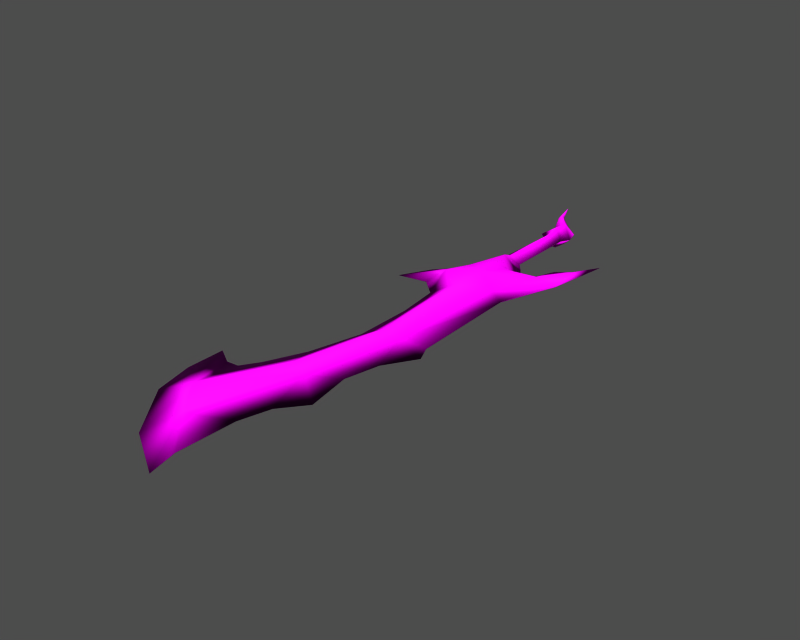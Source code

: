 # Source: i003008.blend  (saved by Blender 3.6.13; exported with 4.5.12 LTS)
import bpy
from mathutils import Matrix  # noqa: F401  (used for matrix-valued properties, if any)

bpy.ops.wm.read_factory_settings(use_empty=True)
scene = bpy.context.scene
scene.name = '1'

# ---- collections
col_collection_1 = bpy.data.collections.new('Collection 1'); scene.collection.children.link(col_collection_1)

# ---- images (referenced by path relative to the original .blend; pixels are not part of the script)
import os
ASSET_DIR = os.environ.get("B2B_ASSET_DIR", "")  # directory of the original .blend (textures are referenced by path, not embedded)
HERE = os.path.dirname(os.path.abspath(__file__))  # packed textures are extracted next to this script under _unpacked/

def load_image(name, relpath, width, height, colorspace="sRGB"):
    """Load a texture the original file referenced (path relative to the .blend, or extracted next to this script)."""
    p = next((c for c in (os.path.join(HERE, relpath), os.path.join(ASSET_DIR, relpath)) if relpath and os.path.exists(c)), "")
    if p:
        img = bpy.data.images.load(p, check_existing=True)
        img.name = name
    else:  # same state as the original file: an image datablock whose file is absent (Cycles renders it pink)
        img = bpy.data.images.new(name, width, height)
        img.source = "FILE"
        img.filepath = "//" + (relpath or name)
    img.colorspace_settings.name = colorspace
    return img
img_i003008_diff_0 = load_image('i003008_diff_0', 'item00028.dds', 1024, 1024, 'Non-Color')
img_i003008_norm_0 = load_image('i003008_norm_0', 'item00028_n.dds', 1024, 1024, 'Non-Color')
img_i003008_spec_0 = load_image('i003008_spec_0', 'item00028_sp.dds', 1024, 1024, 'Non-Color')

# ---- materials (node trees are filled in below, after node groups)
mat_i003008_mat_001 = bpy.data.materials.new('i003008_mat.001')

# ---- material node trees
mat_i003008_mat_001.use_nodes = True; mat_i003008_mat_001.node_tree.nodes.clear()
_N = mat_i003008_mat_001.node_tree.nodes; _L = mat_i003008_mat_001.node_tree.links
n0 = _N.new('ShaderNodeBsdfPrincipled'); n0.name = 'Principled BSDF'; n0.location = (0, 0)
n0.distribution = 'GGX'
n0.subsurface_method = 'RANDOM_WALK_SKIN'
n0.inputs[3].default_value = 1.45
n0.inputs[27].default_value = (0.0, 0.0, 0.0, 1.0)
n0.inputs[28].default_value = 1.0
n1 = _N.new('ShaderNodeOutputMaterial'); n1.name = 'Material Output'; n1.location = (0, 0)
n2 = _N.new('ShaderNodeTexImage'); n2.name = 'Image Texture'; n2.location = (0, 0)
n2.image = img_i003008_diff_0
n3 = _N.new('ShaderNodeUVMap'); n3.name = 'UV Map'; n3.location = (0, 0)
n4 = _N.new('ShaderNodeTexImage'); n4.name = 'Image Texture.001'; n4.location = (0, 0)
n4.image = img_i003008_norm_0
n5 = _N.new('ShaderNodeNormalMap'); n5.name = 'Normal Map'; n5.location = (0, 0)
n6 = _N.new('ShaderNodeUVMap'); n6.name = 'UV Map.001'; n6.location = (0, 0)
n7 = _N.new('ShaderNodeTexImage'); n7.name = 'Image Texture.002'; n7.location = (0, 0)
n7.image = img_i003008_spec_0
n8 = _N.new('ShaderNodeUVMap'); n8.name = 'UV Map.002'; n8.location = (0, 0)
_L.new(n0.outputs[0], n1.inputs[0])
_L.new(n2.outputs[0], n0.inputs[0])
_L.new(n3.outputs[0], n2.inputs[0])
_L.new(n4.outputs[0], n5.inputs[1])
_L.new(n5.outputs[0], n0.inputs[5])
_L.new(n6.outputs[0], n4.inputs[0])
_L.new(n7.outputs[0], n0.inputs[13])
_L.new(n8.outputs[0], n7.inputs[0])
n1.is_active_output = True

# ---- meshes
me_i003008 = bpy.data.meshes.new('i003008')
me_i003008.from_pydata([(-16.69, -96.43, -0.03866), (-12.0, -91.72, -1.179), (-7.532, -108.3, -0.03866), (-14.74, -81.0, -0.03866), (-11.91, -80.79, -0.03866), (-9.295, -76.74, -0.03866), (-2.23, -74.67, -1.901), (-5.26, -67.74, -0.03866), (-6.041, -22.19, -1.901), (1.716, -29.29, -2.972), (-3.431, -31.15, -0.03866), (-7.718, -27.28, -0.03866), (10.94, -10.89, -1.009), (4.815, -14.46, -2.315), (9.359, -9.913, -0.03866), (3.237, -54.37, -2.661), (-2.148, -41.58, -0.03866), (-2.148, -55.51, -0.03866), (2.165, -77.0, -1.818), (-4.686, -100.4, -1.71), (8.351, -24.5, -1.864), (7.005, -54.53, -1.824), (-3.046, -17.23, -2.167), (-5.908, -15.65, -0.03866), (-4.025, -10.07, -0.03866), (0.8426, -9.016, -3.018), (-14.71, -28.49, -0.03866), (-10.83, -21.17, -0.03866), (2.179, -20.11, -3.156), (-18.81, -87.45, -0.03866), (16.24, -10.99, -0.03866), (15.42, -2.826, -0.5848), (18.52, 4.37, -0.03866), (0.8084, 11.76, -1.937), (3.039, 11.8, -0.03866), (3.119, -5.962, -0.03866), (0.727, -6.246, -1.882), (-2.149, -6.587, -0.03866), (-1.653, 11.48, -0.03866), (0.7544, 19.0, -0.8659), (0.2237, 19.42, -0.03866), (3.318, 17.57, -0.03866), (1.242, 16.55, -2.644), (3.318, 17.57, -0.03866), (-1.736, 16.58, -0.7587), (-2.419, 16.45, -0.03866), (0.7383, 13.26, -2.725), (-3.168, 12.94, -0.03866), (4.289, 13.96, -0.03866), (-1.546, 19.78, -3.119), (-2.627, 23.83, -3.636), (-1.596, 20.44, -2.139), (-1.596, 20.44, -2.139), (-2.627, 23.83, -3.636), (-2.754, 19.81, -2.212), (-2.754, 19.81, -2.212), (-1.736, 16.58, -0.7587), (0.7544, 19.0, -0.8659), (14.57, -2.291, -0.03866), (11.58, -4.374, -0.03866), (-18.82, -78.52, -0.03866), (2.214, -108.3, -0.03867), (3.692, -115.0, -0.03867), (2.759, -94.81, -0.03867), (4.756, -87.65, -0.03867), (9.335, -82.0, -0.03867), (7.469, -71.34, -0.03867), (9.263, -63.12, -0.03867), (13.73, -55.88, -0.03867), (11.21, -25.02, -0.03866), (12.04, -52.06, -0.03867), (5.057, -8.438, -0.03866), (6.581, -10.68, -0.03866), (-12.0, -91.72, 1.102), (-2.23, -74.67, 1.824), (-6.041, -22.19, 1.824), (1.716, -29.29, 2.895), (4.815, -14.46, 2.237), (10.94, -10.89, 0.9318), (3.237, -54.37, 2.584), (2.165, -77.0, 1.74), (-4.686, -100.4, 1.632), (7.005, -54.53, 1.746), (8.351, -24.5, 1.787), (-3.046, -17.23, 2.09), (0.8426, -9.016, 2.94), (2.179, -20.11, 3.078), (15.42, -2.826, 0.5075), (0.8084, 11.76, 1.86), (0.727, -6.246, 1.804), (1.242, 16.55, 2.567), (3.318, 17.57, -0.03866), (0.7544, 19.0, 0.7886), (-1.736, 16.58, 0.6814), (0.7383, 13.26, 2.647), (-2.627, 23.83, 3.558), (-1.546, 19.78, 3.042), (-1.596, 20.44, 2.062), (-2.627, 23.83, 3.558), (-1.596, 20.44, 2.062), (-2.754, 19.81, 2.135), (-2.754, 19.81, 2.135), (-1.736, 16.58, 0.6814), (0.7544, 19.0, 0.7886)], [], [(0, 1, 2), (3, 4, 1), (5, 6, 1), (1, 4, 5), (7, 6, 5), (8, 9, 10), (10, 11, 8), (12, 13, 14), (9, 15, 16), (16, 10, 9), (15, 17, 16), (7, 17, 15), (15, 6, 7), (18, 19, 1), (1, 6, 18), (15, 18, 6), (9, 20, 21), (21, 15, 9), (22, 23, 24), (24, 25, 22), (8, 23, 22), (26, 27, 8), (9, 8, 28), (28, 20, 9), (0, 29, 1), (1, 19, 2), (12, 20, 28), (30, 20, 12), (31, 32, 30), (30, 12, 31), (33, 34, 35), (35, 36, 33), (33, 36, 37), (37, 38, 33), (39, 40, 41), (42, 39, 41), (43, 42, 41), (44, 45, 40), (40, 39, 44), (46, 33, 38), (38, 47, 46), (34, 33, 46), (46, 48, 34), (44, 42, 46), (48, 46, 42), (42, 43, 48), (49, 50, 51), (52, 53, 54), (55, 50, 49), (47, 45, 44), (46, 47, 44), (56, 57, 52), (52, 54, 56), (42, 44, 55), (55, 49, 42), (51, 39, 42), (42, 49, 51), (58, 32, 31), (14, 59, 12), (13, 12, 28), (27, 23, 8), (11, 26, 8), (1, 60, 3), (29, 60, 1), (61, 62, 19), (63, 61, 19), (64, 63, 19), (19, 18, 64), (65, 64, 18), (66, 65, 18), (67, 66, 18), (18, 21, 67), (68, 67, 21), (69, 70, 21), (21, 20, 69), (19, 62, 2), (25, 24, 37), (37, 36, 25), (35, 71, 25), (25, 36, 35), (72, 13, 25), (25, 71, 72), (70, 68, 21), (22, 28, 8), (25, 28, 22), (13, 28, 25), (13, 72, 14), (31, 12, 59), (31, 59, 58), (73, 0, 2), (4, 3, 73), (5, 4, 73), (73, 74, 5), (74, 7, 5), (75, 11, 10), (10, 76, 75), (77, 78, 14), (76, 10, 16), (16, 79, 76), (17, 79, 16), (7, 74, 79), (79, 17, 7), (80, 74, 73), (73, 81, 80), (80, 82, 79), (76, 79, 82), (82, 83, 76), (84, 85, 24), (24, 23, 84), (23, 75, 84), (27, 26, 75), (76, 83, 86), (86, 75, 76), (29, 0, 73), (81, 73, 2), (83, 78, 86), (83, 69, 30), (87, 78, 30), (30, 32, 87), (88, 89, 35), (35, 34, 88), (88, 38, 37), (37, 89, 88), (90, 91, 43), (92, 90, 43), (40, 92, 43), (93, 92, 40), (40, 45, 93), (94, 47, 38), (38, 88, 94), (34, 48, 94), (94, 88, 34), (90, 93, 94), (48, 91, 90), (90, 94, 48), (95, 96, 97), (98, 99, 100), (95, 101, 96), (45, 47, 93), (47, 94, 93), (102, 100, 99), (99, 103, 102), (90, 96, 101), (101, 93, 90), (97, 96, 90), (90, 92, 97), (32, 58, 87), (59, 14, 78), (78, 77, 86), (23, 27, 75), (26, 11, 75), (60, 73, 3), (60, 29, 73), (62, 61, 81), (61, 63, 81), (64, 80, 81), (81, 63, 64), (64, 65, 80), (65, 66, 80), (67, 82, 80), (80, 66, 67), (67, 68, 82), (69, 83, 82), (82, 70, 69), (62, 81, 2), (85, 89, 37), (37, 24, 85), (35, 89, 85), (85, 71, 35), (72, 71, 85), (85, 77, 72), (68, 70, 82), (86, 84, 75), (86, 85, 84), (86, 77, 85), (72, 77, 14), (78, 87, 59), (59, 87, 58), (15, 21, 18), (79, 74, 80), (30, 78, 83), (30, 69, 20)])
me_i003008.polygons.foreach_set('use_smooth', [True] * 182)
_uv = me_i003008.uv_layers.new(name='UVTex')
_uv.uv.foreach_set('vector', [0.07924, 0.1443, 0.1812, 0.1604, 0.3096, 0.05713, 0.1092, 0.2339, 0.1849, 0.2354, 0.1812, 0.1604, 0.255, 0.2632, 0.4442, 0.2775, 0.1812, 0.1604, 0.1812, 0.1604, 0.1849, 0.2354, 0.255, 0.2632, 0.3631, 0.3252, 0.4442, 0.2775, 0.255, 0.2632, 0.3509, 0.6353, 0.5398, 0.596, 0.4299, 0.569, 0.4299, 0.569, 0.3116, 0.6013, 0.3509, 0.6353, 0.763, 0.6976, 0.6312, 0.6816, 0.7269, 0.7149, 0.5398, 0.596, 0.5926, 0.4125, 0.4741, 0.5052, 0.4741, 0.5052, 0.4299, 0.569, 0.5398, 0.596, 0.5926, 0.4125, 0.4464, 0.4093, 0.4741, 0.5052, 0.3631, 0.3252, 0.4464, 0.4093, 0.5926, 0.4125, 0.5926, 0.4125, 0.4442, 0.2775, 0.3631, 0.3252, 0.5638, 0.2617, 0.3784, 0.1005, 0.1812, 0.1604, 0.1812, 0.1604, 0.4442, 0.2775, 0.5638, 0.2617, 0.5926, 0.4125, 0.5638, 0.2617, 0.4442, 0.2775, 0.5398, 0.596, 0.7009, 0.6223, 0.7004, 0.4116, 0.7004, 0.4116, 0.5926, 0.4125, 0.5398, 0.596, 0.4196, 0.661, 0.3536, 0.6755, 0.3714, 0.7271, 0.3714, 0.7271, 0.5008, 0.7356, 0.4196, 0.661, 0.3509, 0.6353, 0.3536, 0.6755, 0.4196, 0.661, 0.1199, 0.616, 0.2138, 0.6456, 0.3509, 0.6353, 0.5398, 0.596, 0.3509, 0.6353, 0.5497, 0.6463, 0.5497, 0.6463, 0.7009, 0.6223, 0.5398, 0.596, 0.07924, 0.1443, 0.02064, 0.2061, 0.1812, 0.1604, 0.1812, 0.1604, 0.3784, 0.1005, 0.3096, 0.05713, 0.763, 0.6976, 0.7009, 0.6223, 0.5497, 0.6463, 0.9388, 0.7157, 0.7009, 0.6223, 0.763, 0.6976, 0.8998, 0.7556, 1.0, 0.8214, 0.9388, 0.7157, 0.9388, 0.7157, 0.763, 0.6976, 0.8998, 0.7556, 0.4793, 0.8913, 0.5386, 0.8916, 0.5572, 0.7602, 0.5572, 0.7602, 0.4977, 0.7579, 0.4793, 0.8913, 0.4793, 0.8913, 0.4977, 0.7579, 0.428, 0.752, 0.428, 0.752, 0.4139, 0.8891, 0.4793, 0.8913, 0.4779, 0.9427, 0.4669, 0.9498, 0.5434, 0.9349, 0.484, 0.9288, 0.4779, 0.9427, 0.5434, 0.9349, 0.5434, 0.9349, 0.484, 0.9288, 0.5434, 0.9349, 0.4122, 0.9285, 0.3935, 0.9291, 0.4669, 0.9498, 0.4669, 0.9498, 0.4779, 0.9427, 0.4122, 0.9285, 0.4774, 0.9033, 0.4793, 0.8913, 0.4139, 0.8891, 0.4139, 0.8891, 0.3736, 0.9008, 0.4774, 0.9033, 0.5386, 0.8916, 0.4793, 0.8913, 0.4774, 0.9033, 0.4774, 0.9033, 0.5718, 0.909, 0.5386, 0.8916, 0.4122, 0.9285, 0.484, 0.9288, 0.4774, 0.9033, 0.5718, 0.909, 0.4774, 0.9033, 0.484, 0.9288, 0.484, 0.9288, 0.5434, 0.9349, 0.5718, 0.909, 0.4061, 0.9572, 0.3959, 0.9858, 0.4154, 0.9612, 0.4156, 0.9611, 0.3959, 0.9861, 0.3809, 0.9538, 0.381, 0.954, 0.3959, 0.9858, 0.4061, 0.9572, 0.3736, 0.9008, 0.3935, 0.9291, 0.4122, 0.9285, 0.4774, 0.9033, 0.3736, 0.9008, 0.4122, 0.9285, 0.4128, 0.928, 0.478, 0.9427, 0.4156, 0.9611, 0.4156, 0.9611, 0.3809, 0.9538, 0.4128, 0.928, 0.484, 0.9288, 0.4122, 0.9285, 0.381, 0.954, 0.381, 0.954, 0.4061, 0.9572, 0.484, 0.9288, 0.4154, 0.9612, 0.4779, 0.9427, 0.484, 0.9288, 0.484, 0.9288, 0.4061, 0.9572, 0.4154, 0.9612, 0.8931, 0.7657, 1.0, 0.8214, 0.8998, 0.7556, 0.7269, 0.7149, 0.7792, 0.7383, 0.763, 0.6976, 0.6312, 0.6816, 0.763, 0.6976, 0.5497, 0.6463, 0.2138, 0.6456, 0.3536, 0.6755, 0.3509, 0.6353, 0.3116, 0.6013, 0.1199, 0.616, 0.3509, 0.6353, 0.1812, 0.1604, 0.01661, 0.2657, 0.1092, 0.2339, 0.02064, 0.2061, 0.01661, 0.2657, 0.1812, 0.1604, 0.5632, 0.04572, 0.6028, 0.0, 0.3784, 0.1005, 0.5778, 0.1389, 0.5632, 0.04572, 0.3784, 0.1005, 0.6313, 0.1882, 0.5778, 0.1389, 0.3784, 0.1005, 0.3784, 0.1005, 0.5638, 0.2617, 0.6313, 0.1882, 0.7539, 0.227, 0.6313, 0.1882, 0.5638, 0.2617, 0.704, 0.3004, 0.7539, 0.227, 0.5638, 0.2617, 0.752, 0.357, 0.704, 0.3004, 0.5638, 0.2617, 0.5638, 0.2617, 0.7004, 0.4116, 0.752, 0.357, 0.8274, 0.3938, 0.752, 0.357, 0.7004, 0.4116, 0.8041, 0.6192, 0.8241, 0.4257, 0.7004, 0.4116, 0.7004, 0.4116, 0.7009, 0.6223, 0.8041, 0.6192, 0.3784, 0.1005, 0.6028, 0.0, 0.3096, 0.05713, 0.5008, 0.7356, 0.3714, 0.7271, 0.428, 0.752, 0.428, 0.752, 0.4977, 0.7579, 0.5008, 0.7356, 0.5572, 0.7602, 0.6094, 0.7348, 0.5008, 0.7356, 0.5008, 0.7356, 0.4977, 0.7579, 0.5572, 0.7602, 0.6652, 0.7047, 0.6312, 0.6816, 0.5008, 0.7356, 0.5008, 0.7356, 0.6094, 0.7348, 0.6652, 0.7047, 0.8241, 0.4257, 0.8274, 0.3938, 0.7004, 0.4116, 0.4196, 0.661, 0.5497, 0.6463, 0.3509, 0.6353, 0.5008, 0.7356, 0.5497, 0.6463, 0.4196, 0.661, 0.6312, 0.6816, 0.5497, 0.6463, 0.5008, 0.7356, 0.6312, 0.6816, 0.6652, 0.7047, 0.7269, 0.7149, 0.8998, 0.7556, 0.763, 0.6976, 0.7792, 0.7383, 0.8998, 0.7556, 0.7792, 0.7383, 0.8931, 0.7657, 0.18, 0.1602, 0.07924, 0.1443, 0.3096, 0.05713, 0.1849, 0.2354, 0.1092, 0.2339, 0.18, 0.1602, 0.255, 0.2632, 0.1849, 0.2354, 0.18, 0.1602, 0.18, 0.1602, 0.4442, 0.2775, 0.255, 0.2632, 0.4442, 0.2775, 0.3631, 0.3252, 0.255, 0.2632, 0.343, 0.6403, 0.3116, 0.6013, 0.4299, 0.569, 0.4299, 0.569, 0.5508, 0.5847, 0.343, 0.6403, 0.6312, 0.6816, 0.763, 0.6976, 0.7269, 0.7149, 0.5508, 0.5847, 0.4299, 0.569, 0.4741, 0.5052, 0.4741, 0.5052, 0.5862, 0.4073, 0.5508, 0.5847, 0.4464, 0.4093, 0.5862, 0.4073, 0.4741, 0.5052, 0.3631, 0.3252, 0.4442, 0.2775, 0.5862, 0.4073, 0.5862, 0.4073, 0.4464, 0.4093, 0.3631, 0.3252, 0.5626, 0.2599, 0.4442, 0.2775, 0.18, 0.1602, 0.18, 0.1602, 0.3784, 0.1005, 0.5626, 0.2599, 0.5626, 0.2599, 0.7004, 0.4116, 0.5862, 0.4073, 0.5508, 0.5847, 0.5862, 0.4073, 0.7004, 0.4116, 0.7004, 0.4116, 0.7009, 0.6223, 0.5508, 0.5847, 0.4196, 0.661, 0.5008, 0.7356, 0.3714, 0.7271, 0.3714, 0.7271, 0.3536, 0.6755, 0.4196, 0.661, 0.3536, 0.6755, 0.343, 0.6403, 0.4196, 0.661, 0.2138, 0.6456, 0.1199, 0.616, 0.343, 0.6403, 0.5508, 0.5847, 0.7009, 0.6223, 0.5497, 0.6463, 0.5497, 0.6463, 0.343, 0.6403, 0.5508, 0.5847, 0.02064, 0.2061, 0.07924, 0.1443, 0.18, 0.1602, 0.3784, 0.1005, 0.18, 0.1602, 0.3096, 0.05713, 0.7009, 0.6223, 0.763, 0.6976, 0.5497, 0.6463, 0.7009, 0.6223, 0.8041, 0.6192, 0.9388, 0.7157, 0.8998, 0.7556, 0.763, 0.6976, 0.9388, 0.7157, 0.9388, 0.7157, 1.0, 0.8214, 0.8998, 0.7556, 0.4793, 0.8913, 0.4977, 0.7579, 0.5572, 0.7602, 0.5572, 0.7602, 0.5386, 0.8916, 0.4793, 0.8913, 0.4793, 0.8913, 0.4139, 0.8891, 0.428, 0.752, 0.428, 0.752, 0.4977, 0.7579, 0.4793, 0.8913, 0.484, 0.9288, 0.5434, 0.9349, 0.5434, 0.9349, 0.4779, 0.9427, 0.484, 0.9288, 0.5434, 0.9349, 0.4669, 0.9498, 0.4779, 0.9427, 0.5434, 0.9349, 0.4122, 0.9285, 0.4779, 0.9427, 0.4669, 0.9498, 0.4669, 0.9498, 0.3935, 0.9291, 0.4122, 0.9285, 0.4774, 0.9033, 0.3736, 0.9008, 0.4139, 0.8891, 0.4139, 0.8891, 0.4793, 0.8913, 0.4774, 0.9033, 0.5386, 0.8916, 0.5718, 0.909, 0.4774, 0.9033, 0.4774, 0.9033, 0.4793, 0.8913, 0.5386, 0.8916, 0.484, 0.9288, 0.4122, 0.9285, 0.4774, 0.9033, 0.5718, 0.909, 0.5434, 0.9349, 0.484, 0.9288, 0.484, 0.9288, 0.4774, 0.9033, 0.5718, 0.909, 0.3959, 0.9858, 0.4061, 0.9572, 0.4154, 0.9612, 0.3959, 0.9861, 0.4156, 0.9611, 0.3809, 0.9538, 0.3959, 0.9858, 0.381, 0.954, 0.4061, 0.9572, 0.3935, 0.9291, 0.3736, 0.9008, 0.4122, 0.9285, 0.3736, 0.9008, 0.4774, 0.9033, 0.4122, 0.9285, 0.4128, 0.928, 0.3809, 0.9538, 0.4156, 0.9611, 0.4156, 0.9611, 0.478, 0.9427, 0.4128, 0.928, 0.484, 0.9288, 0.4061, 0.9572, 0.381, 0.954, 0.381, 0.954, 0.4122, 0.9285, 0.484, 0.9288, 0.4154, 0.9612, 0.4061, 0.9572, 0.484, 0.9288, 0.484, 0.9288, 0.4779, 0.9427, 0.4154, 0.9612, 1.0, 0.8214, 0.8931, 0.7657, 0.8998, 0.7556, 0.7792, 0.7383, 0.7269, 0.7149, 0.763, 0.6976, 0.763, 0.6976, 0.6312, 0.6816, 0.5497, 0.6463, 0.3536, 0.6755, 0.2138, 0.6456, 0.343, 0.6403, 0.1199, 0.616, 0.3116, 0.6013, 0.343, 0.6403, 0.01661, 0.2657, 0.18, 0.1602, 0.1092, 0.2339, 0.01661, 0.2657, 0.02064, 0.2061, 0.18, 0.1602, 0.6028, 0.0, 0.5632, 0.04572, 0.3784, 0.1005, 0.5632, 0.04572, 0.5778, 0.1389, 0.3784, 0.1005, 0.6313, 0.1882, 0.5626, 0.2599, 0.3784, 0.1005, 0.3784, 0.1005, 0.5778, 0.1389, 0.6313, 0.1882, 0.6313, 0.1882, 0.7539, 0.227, 0.5626, 0.2599, 0.7539, 0.227, 0.704, 0.3004, 0.5626, 0.2599, 0.752, 0.357, 0.7004, 0.4116, 0.5626, 0.2599, 0.5626, 0.2599, 0.704, 0.3004, 0.752, 0.357, 0.752, 0.357, 0.8274, 0.3938, 0.7004, 0.4116, 0.8041, 0.6192, 0.7009, 0.6223, 0.7004, 0.4116, 0.7004, 0.4116, 0.8241, 0.4257, 0.8041, 0.6192, 0.6028, 0.0, 0.3784, 0.1005, 0.3096, 0.05713, 0.5008, 0.7356, 0.4977, 0.7579, 0.428, 0.752, 0.428, 0.752, 0.3714, 0.7271, 0.5008, 0.7356, 0.5572, 0.7602, 0.4977, 0.7579, 0.5008, 0.7356, 0.5008, 0.7356, 0.6094, 0.7348, 0.5572, 0.7602, 0.6652, 0.7047, 0.6094, 0.7348, 0.5008, 0.7356, 0.5008, 0.7356, 0.6312, 0.6816, 0.6652, 0.7047, 0.8274, 0.3938, 0.8241, 0.4257, 0.7004, 0.4116, 0.5497, 0.6463, 0.4196, 0.661, 0.343, 0.6403, 0.5497, 0.6463, 0.5008, 0.7356, 0.4196, 0.661, 0.5497, 0.6463, 0.6312, 0.6816, 0.5008, 0.7356, 0.6652, 0.7047, 0.6312, 0.6816, 0.7269, 0.7149, 0.763, 0.6976, 0.8998, 0.7556, 0.7792, 0.7383, 0.7792, 0.7383, 0.8998, 0.7556, 0.8931, 0.7657, 0.5926, 0.4125, 0.7004, 0.4116, 0.5638, 0.2617, 0.5862, 0.4073, 0.4442, 0.2775, 0.5626, 0.2599, 0.9388, 0.7157, 0.763, 0.6976, 0.7009, 0.6223, 0.9388, 0.7157, 0.8041, 0.6192, 0.7009, 0.6223])
me_i003008.materials.append(mat_i003008_mat_001)
me_i003008.use_remesh_preserve_volume = False
me_i003008.use_remesh_preserve_attributes = False
me_i003008.use_mirror_vertex_groups = False
me_i003008.update()
arm_armature = bpy.data.armatures.new('armature')  # bones are not reproduced

# ---- objects
ob_i003008_obj = bpy.data.objects.new('i003008_obj', arm_armature)
ob_i003008 = bpy.data.objects.new('i003008', me_i003008)

# ---- transforms, parenting, visibility, modifiers, constraints
ob_i003008_obj.location = (0.0, 0.0, 0.0)
ob_i003008_obj.lock_rotations_4d = False
ob_i003008_obj.empty_display_type = 'ARROWS'
ob_i003008_obj.show_in_front = True
ob_i003008_obj.lineart.crease_threshold = 0.0
ob_i003008.parent = ob_i003008_obj
ob_i003008.location = (0.0, 0.0, 0.0)
ob_i003008.lock_rotations_4d = False
ob_i003008.empty_display_type = 'ARROWS'
ob_i003008.lineart.crease_threshold = 0.0
_vg = ob_i003008.vertex_groups.new(name='root')
_vg.add([0, 1, 2, 3, 4, 5, 6, 7, 8, 9, 10, 11, 12, 13, 14, 15, 16, 17, 18, 19, 20, 21, 22, 23, 24, 25, 26, 27, 28, 29, 30, 31, 32, 33, 34, 35, 36, 37, 38, 39, 40, 41, 42, 43, 44, 45, 46, 47, 48, 49, 50, 51, 52, 53, 54, 55, 56, 57, 58, 59, 60, 61, 62, 63, 64, 65, 66, 67, 68, 69, 70, 71, 72, 73, 74, 75, 76, 77, 78, 79, 80, 81, 82, 83, 84, 85, 86, 87, 88, 89, 90, 91, 92, 93, 94, 95, 96, 97, 98, 99, 100, 101, 102, 103], 1.0, 'REPLACE')
_m = ob_i003008.modifiers.new('Armature', 'ARMATURE')
_m.object = ob_i003008_obj
_m.use_bone_envelopes = True

# ---- collection membership
col_collection_1.objects.link(ob_i003008_obj)
col_collection_1.objects.link(ob_i003008)

# ---- scene / render settings (as saved in the file)
scene.frame_start = 1; scene.frame_end = 250; scene.frame_set(1)
scene.render.engine = 'BLENDER_EEVEE_NEXT'
scene.render.image_settings.file_format = 'TARGA'
scene.render.image_settings.color_mode = 'RGB'
scene.render.image_settings.compression = 90
scene.render.resolution_x = 320
scene.render.resolution_y = 256
scene.render.fps = 25
scene.render.dither_intensity = 0.0
scene.render.use_compositing = False
scene.render.use_sequencer = False
scene.render.use_file_extension = False
scene.render.bake_margin = 2
scene.render.bake_bias = 0.0
scene.render.use_stamp_time = False
scene.render.use_stamp_date = False
scene.render.use_stamp_frame = False
scene.render.use_stamp_camera = False
scene.render.use_stamp_scene = False
scene.render.use_stamp_filename = False
scene.render.use_stamp_render_time = False
scene.render.stamp_font_size = 0
scene.render.stamp_foreground = (0.0, 0.0, 0.0, 0.0)
scene.render.stamp_background = (0.0, 0.0, 0.0, 0.0)
scene.cycles.use_denoising = False
scene.cycles.samples = 10
scene.cycles.sampling_pattern = 'TABULATED_SOBOL'
scene.cycles.light_sampling_threshold = 0.0
scene.cycles.use_adaptive_sampling = False
scene.cycles.use_light_tree = False
scene.cycles.blur_glossy = 0.0
scene.cycles.volume_bounces = 1
scene.cycles.pixel_filter_type = 'GAUSSIAN'
scene.cycles.sample_clamp_indirect = 0.0
scene.view_settings.view_transform = 'Raw'
bpy.context.view_layer.update()

# ---- added for rendering (the .blend has no active camera and no usable light): camera, sun + grey world if the file has none
cam_auto = bpy.data.cameras.new('AutoCamera')
cam_auto.lens = 50.0
cam_auto.sensor_width = 36.0
cam_auto.clip_end = 2337.19
ob_auto_camera = bpy.data.objects.new('AutoCamera', cam_auto)
scene.collection.objects.link(ob_auto_camera)
ob_auto_camera.location = (133.027, -205.389, 106.5)
ob_auto_camera.rotation_euler = (1.09748, -7.21219e-08, 0.694738)
scene.camera = ob_auto_camera
light_auto_sun = bpy.data.lights.new('AutoSun', 'SUN')
light_auto_sun.energy = 3.0
light_auto_sun.angle = 0.0523599
ob_auto_sun = bpy.data.objects.new('AutoSun', light_auto_sun)
scene.collection.objects.link(ob_auto_sun)
ob_auto_sun.rotation_euler = (0.872665, 0.174533, 0.523599)
if scene.world is None:
    world_auto = bpy.data.worlds.new('AutoWorld')
    world_auto.color = (0.3, 0.3, 0.3)
    scene.world = world_auto
bpy.context.view_layer.update()
